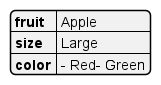

The diagram above was rendered by PlantUML. Its source (embedded in the PNG):
@startyaml
fruit: Apple
size: Large
color:- Red- Green
@endyaml